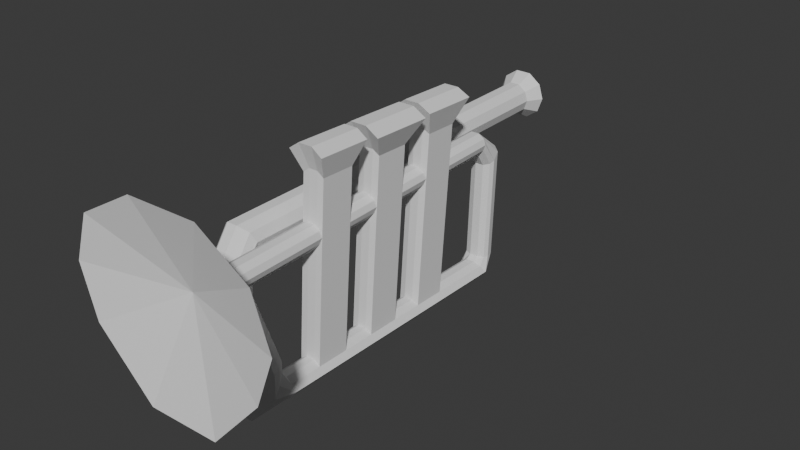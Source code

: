 # Source: GoldenHorn.blend  (saved by Blender 4.2.66; exported with 4.5.12 LTS)
import bpy
from mathutils import Matrix  # noqa: F401  (used for matrix-valued properties, if any)

bpy.ops.wm.read_factory_settings(use_empty=True)
scene = bpy.context.scene
scene.name = 'Scene'

# ---- collections
col_collection = bpy.data.collections.new('Collection'); scene.collection.children.link(col_collection)

# ---- world
world_world = bpy.data.worlds.new('World'); scene.world = world_world
world_world.use_nodes = True; world_world.node_tree.nodes.clear()
_N = world_world.node_tree.nodes; _L = world_world.node_tree.links
n0 = _N.new('ShaderNodeOutputWorld'); n0.name = 'World Output'; n0.location = (300, 300)
n1 = _N.new('ShaderNodeBackground'); n1.name = 'Background'; n1.location = (10, 300)
n1.inputs[0].default_value = (0.05088, 0.05088, 0.05088, 1.0)
_L.new(n1.outputs[0], n0.inputs[0])
n0.is_active_output = True
world_world.color = (0.05088, 0.05088, 0.05088)
world_world.use_sun_shadow = False
world_world.sun_shadow_jitter_overblur = 0.0

# ---- meshes
me_cylinder = bpy.data.meshes.new('Cylinder')
me_cylinder.from_pydata([(-0.3134, 1.811, 1.026), (-0.2774, -3.128, 1.025), (-0.3769, 1.809, 0.845), (-0.3182, -3.129, 0.9087), (-0.5347, 1.805, 0.7357), (-0.4198, -3.132, 0.8384), (-0.7266, 1.799, 0.74), (-0.5433, -3.135, 0.8412), (-0.8793, 1.794, 0.8564), (-0.6416, -3.138, 0.9161), (-0.9345, 1.793, 1.04), (-0.6771, -3.14, 1.034), (-0.871, 1.794, 1.222), (-0.6363, -3.138, 1.151), (-0.7132, 1.799, 1.331), (-0.5347, -3.135, 1.222), (-0.5213, 1.805, 1.327), (-0.4112, -3.132, 1.219), (-0.3686, 1.809, 1.21), (-0.3129, -3.129, 1.144), (-0.4594, 1.619, 0.912), (-0.5609, 1.616, 0.8416), (-0.6845, 1.613, 0.8444), (-0.7827, 1.61, 0.9193), (-0.8182, 1.608, 1.038), (-0.7774, 1.61, 1.154), (-0.6758, 1.613, 1.225), (-0.5523, 1.616, 1.222), (-0.454, 1.619, 1.147), (-0.4185, 1.62, 1.029), (-0.274, -3.24, 1.025), (-0.3162, -3.196, 0.9087), (-0.4196, -3.14, 0.8384), (-0.5431, -3.144, 0.8412), (-0.6396, -3.205, 0.916), (-0.6737, -3.252, 1.034), (-0.6313, -3.305, 1.151), (-0.5274, -3.379, 1.221), (-0.4039, -3.375, 1.219), (-0.3079, -3.296, 1.144), (-0.2737, -3.407, 0.8225), (-0.3157, -3.29, 0.8086), (-0.4189, -3.179, 0.8165), (-0.5424, -3.182, 0.8193), (-0.6391, -3.3, 0.816), (-0.6734, -3.418, 0.8316), (-0.632, -3.515, 0.847), (-0.5282, -3.632, 0.8546), (-0.4047, -3.628, 0.8518), (-0.3086, -3.505, 0.8396), (-0.2803, -3.439, 0.4901), (-0.3505, -3.323, 0.4106), (-0.4285, -3.211, 0.354), (-0.5267, -3.214, 0.2941), (-0.6248, -3.331, 0.2278), (-0.668, -3.45, 0.1878), (-0.6177, -3.546, 0.2588), (-0.5125, -3.664, 0.3294), (-0.4143, -3.661, 0.3893), (-0.3434, -3.538, 0.4416), (0.1174, -3.48, -0.2352), (0.06068, -3.364, -0.2328), (-0.01473, -3.251, -0.2306), (-0.1183, -3.255, -0.2296), (-0.1966, -3.372, -0.2287), (-0.2633, -3.491, -0.2254), (-0.1902, -3.586, -0.2288), (-0.105, -3.704, -0.2299), (-0.003175, -3.701, -0.2302), (0.06586, -3.579, -0.2324), (0.1122, -3.48, -0.5211), (0.05731, -3.364, -0.4402), (-0.01675, -3.252, -0.3789), (-0.1204, -3.255, -0.3779), (-0.2, -3.372, -0.4361), (-0.2684, -3.491, -0.5113), (-0.1971, -3.587, -0.5926), (-0.1146, -3.705, -0.7144), (-0.01284, -3.702, -0.7147), (0.05893, -3.579, -0.5962), (0.1023, -3.192, -0.598), (0.05083, -3.193, -0.5172), (-0.01984, -3.195, -0.456), (-0.1234, -3.198, -0.455), (-0.2064, -3.2, -0.5131), (-0.2784, -3.204, -0.5882), (-0.2098, -3.207, -0.6694), (-0.1294, -3.208, -0.7296), (-0.02759, -3.205, -0.7299), (0.04625, -3.199, -0.673), (-0.002357, 0.2512, -0.7187), (-0.05226, 0.1991, -0.6379), (-0.1218, 0.1582, -0.5767), (-0.2254, 0.1552, -0.5757), (-0.3095, 0.1914, -0.6337), (-0.383, 0.2399, -0.7089), (-0.3159, 0.2857, -0.79), (-0.2369, 0.3316, -0.8502), (-0.1351, 0.3346, -0.8505), (-0.05983, 0.2933, -0.7936), (-0.02978, 0.3191, -0.5385), (-0.05216, 0.2678, -0.5355), (-0.123, 0.227, -0.5332), (-0.2266, 0.2239, -0.5323), (-0.3094, 0.2602, -0.5313), (-0.3345, 0.3101, -0.5305), (-0.3142, 0.4172, -0.5337), (-0.2338, 0.4632, -0.5365), (-0.132, 0.4854, -0.5368), (-0.0581, 0.4248, -0.5373), (0.005871, 0.1312, 1.021), (-0.01969, 0.1304, 0.9495), (-0.09365, 0.1295, 0.8673), (-0.1973, 0.1265, 0.8682), (-0.277, 0.1227, 0.9536), (-0.2989, 0.1222, 1.029), (-0.2737, 0.1214, 1.098), (-0.1909, 0.1227, 1.145), (-0.08907, 0.1257, 1.145), (-0.01759, 0.129, 1.094), (-0.03244, 0.4449, 0.8262), (-0.1054, 0.4863, 0.8706), (-0.2072, 0.4833, 0.8709), (-0.2885, 0.4373, 0.8298), (-0.3105, 0.3302, 0.7607), (-0.2862, 0.2803, 0.7261), (-0.2039, 0.244, 0.7002), (-0.1003, 0.2471, 0.6992), (-0.02891, 0.288, 0.722), (-0.005766, 0.3392, 0.7526), (-0.0007145, -1.497, -0.5775), (-0.0708, -1.518, -0.5163), (-0.08134, -1.435, -0.7902), (-0.006792, -1.453, -0.7333), (-0.3307, -1.482, -0.6485), (-0.2629, -1.46, -0.7297), (-0.1744, -1.521, -0.5154), (0.04996, -1.471, -0.6583), (-0.1831, -1.438, -0.7899), (-0.258, -1.504, -0.5734), (-0.04532, -2.356, -0.4861), (0.01973, -2.326, -0.7032), (-0.2363, -2.334, -0.6996), (-0.1489, -2.359, -0.4852), (0.07611, -2.331, -0.6282), (-0.1562, -2.323, -0.7598), (-0.2322, -2.352, -0.5432), (0.02506, -2.345, -0.5473), (-0.05446, -2.32, -0.7601), (-0.3045, -2.343, -0.6184), (-0.02649, -0.6489, -0.6077), (-0.1082, -0.5503, -0.8204), (-0.3568, -0.621, -0.6787), (-0.09628, -0.68, -0.5465), (-0.03331, -0.5798, -0.7635), (-0.2894, -0.5874, -0.7599), (-0.1999, -0.683, -0.5455), (0.0238, -0.6097, -0.6885), (-0.21, -0.5533, -0.8201), (-0.2838, -0.6565, -0.6036), (-0.03258, -2.775, -0.471), (0.03299, -2.762, -0.6881), (-0.2231, -2.77, -0.6845), (-0.1362, -2.779, -0.4701), (0.08919, -2.762, -0.6131), (-0.1428, -2.766, -0.7447), (-0.2193, -2.776, -0.5281), (0.03794, -2.769, -0.5323), (-0.04103, -2.763, -0.745), (-0.2914, -2.773, -0.6033), (0.01217, -1.921, -0.5624), (-0.0679, -1.878, -0.7751), (-0.3176, -1.912, -0.6335), (-0.05806, -1.937, -0.5012), (0.006467, -1.889, -0.7182), (-0.2496, -1.897, -0.7146), (-0.1617, -1.94, -0.5003), (0.06303, -1.901, -0.6433), (-0.1697, -1.881, -0.7748), (-0.2451, -1.928, -0.5583), (-0.08354, -1.099, -0.5314), (-0.02005, -1.016, -0.7484), (-0.2761, -1.024, -0.7448), (-0.1871, -1.102, -0.5305), (0.03688, -1.04, -0.6734), (-0.1965, -0.9958, -0.805), (-0.2709, -1.081, -0.5885), (-0.0136, -1.073, -0.5926), (-0.09477, -0.9928, -0.8053), (-0.3438, -1.051, -0.6636), (-0.2234, -0.1109, -0.8351), (0.1231, -3.839, 0.9675), (0.0975, -3.84, 0.8964), (0.02355, -3.841, 0.8142), (-0.08006, -3.844, 0.8152), (-0.1598, -3.847, 0.9006), (-0.1817, -3.848, 0.9756), (-0.1565, -3.849, 1.045), (-0.07365, -3.847, 1.092), (0.02813, -3.844, 1.092), (0.09961, -3.841, 1.041), (0.3733, -4.087, 0.9699), (0.3067, -4.09, 0.7846), (0.1139, -4.092, 0.5703), (-0.1561, -4.1, 0.5728), (-0.3639, -4.11, 0.7953), (-0.421, -4.111, 0.991), (-0.3553, -4.113, 1.172), (-0.1394, -4.11, 1.294), (0.1258, -4.102, 1.293), (0.3122, -4.093, 1.162), (0.7361, -4.376, 0.9744), (0.6096, -4.38, 0.6224), (0.2435, -4.384, 0.2155), (-0.2693, -4.399, 0.2202), (-0.6639, -4.418, 0.6428), (-0.7722, -4.421, 1.014), (-0.6475, -4.425, 1.357), (-0.2376, -4.418, 1.59), (0.2662, -4.403, 1.588), (0.62, -4.387, 1.339), (1.227, -4.51, 0.984), (1.018, -4.517, 0.403), (0.4139, -4.524, -0.2686), (-0.4326, -4.549, -0.2609), (-1.084, -4.58, 0.4367), (-1.263, -4.584, 1.05), (-1.057, -4.591, 1.616), (-0.3803, -4.58, 2.0), (0.4513, -4.556, 1.998), (1.035, -4.528, 1.587), (0.0285, -2.277, 1.67), (-0.07511, -2.28, 1.671), (-0.1584, -2.273, 1.613), (0.09887, -2.265, 1.609), (0.04124, -2.696, 1.685), (-0.06237, -2.699, 1.686), (-0.1455, -2.697, 1.628), (0.1118, -2.689, 1.624), (0.06674, -2.144, 1.964), (-0.09784, -2.149, 1.966), (-0.2302, -2.138, 1.874), (0.1785, -2.126, 1.867), (0.08698, -2.81, 1.988), (-0.0776, -2.815, 1.99), (-0.2097, -2.811, 1.898), (0.199, -2.799, 1.891), (0.07224, -1.418, 1.554), (0.002155, -1.439, 1.615), (-0.1014, -1.443, 1.616), (-0.185, -1.426, 1.558), (0.08513, -1.842, 1.569), (0.0149, -1.859, 1.63), (-0.08871, -1.862, 1.631), (-0.1721, -1.85, 1.573), (0.1842, -1.215, 1.813), (0.054, -1.255, 1.927), (-0.1384, -1.26, 1.929), (-0.2937, -1.229, 1.821), (0.2081, -2.003, 1.841), (0.07767, -2.033, 1.955), (-0.1148, -2.039, 1.957), (-0.2697, -2.017, 1.849), (0.04618, -0.5705, 1.516), (-0.02362, -0.6016, 1.577), (-0.1272, -0.6046, 1.578), (-0.2111, -0.5781, 1.52), (-0.01088, -1.021, 1.592), (-0.1145, -1.024, 1.593), (-0.1982, -1.002, 1.535), (0.05907, -0.9945, 1.531), (0.1398, -0.3989, 1.799), (0.02121, -0.4517, 1.903), (-0.1548, -0.457, 1.904), (-0.2973, -0.4119, 1.806), (0.04286, -1.164, 1.928), (-0.1332, -1.169, 1.93), (-0.2754, -1.132, 1.831), (0.1617, -1.119, 1.824), (-0.03754, -4.259, 1.018), (-0.2387, 0.3308, -0.8579), (-0.2387, 0.4177, -0.5211), (-0.2387, 0.3563, -0.8579), (-0.2387, 0.504, -0.5329), (-0.1294, 0.3308, -0.8579), (-0.1294, 0.4177, -0.5211), (-0.1294, 0.3563, -0.8579), (-0.1294, 0.504, -0.5329)], [], [(152, 159, 94, 95), (3, 20, 29, 1), (5, 21, 20, 3), (7, 22, 21, 5), (9, 23, 22, 7), (11, 24, 23, 9), (13, 25, 24, 11), (15, 26, 25, 13), (5, 3, 31, 32), (17, 27, 26, 15), (19, 28, 27, 17), (0, 2, 4, 6, 8, 10, 12, 14, 16, 18), (1, 29, 28, 19), (0, 29, 20, 2), (2, 20, 21, 4), (4, 21, 22, 6), (6, 22, 23, 8), (8, 23, 24, 10), (10, 24, 25, 12), (12, 25, 26, 14), (14, 26, 27, 16), (16, 27, 28, 18), (18, 28, 29, 0), (38, 37, 47, 48), (1, 19, 39, 30), (19, 17, 38, 39), (17, 15, 37, 38), (15, 13, 36, 37), (13, 11, 35, 36), (11, 9, 34, 35), (9, 7, 33, 34), (3, 1, 30, 31), (7, 5, 32, 33), (46, 45, 55, 56), (35, 34, 44, 45), (32, 31, 41, 42), (39, 38, 48, 49), (36, 35, 45, 46), (33, 32, 42, 43), (30, 39, 49, 40), (37, 36, 46, 47), (34, 33, 43, 44), (31, 30, 40, 41), (51, 50, 60, 61), (43, 42, 52, 53), (40, 49, 59, 50), (47, 46, 56, 57), (44, 43, 53, 54), (41, 40, 50, 51), (48, 47, 57, 58), (45, 44, 54, 55), (42, 41, 51, 52), (49, 48, 58, 59), (68, 67, 77, 78), (58, 57, 67, 68), (55, 54, 64, 65), (52, 51, 61, 62), (59, 58, 68, 69), (56, 55, 65, 66), (53, 52, 62, 63), (50, 59, 69, 60), (57, 56, 66, 67), (54, 53, 63, 64), (75, 74, 84, 85), (65, 64, 74, 75), (62, 61, 71, 72), (69, 68, 78, 79), (66, 65, 75, 76), (63, 62, 72, 73), (60, 69, 79, 70), (67, 66, 76, 77), (64, 63, 73, 74), (61, 60, 70, 71), (72, 71, 81, 82), (79, 78, 88, 89), (76, 75, 85, 86), (73, 72, 82, 83), (70, 79, 89, 80), (77, 76, 86, 87), (74, 73, 83, 84), (71, 70, 80, 81), (78, 77, 87, 88), (95, 94, 104, 105), (153, 150, 91, 92), (154, 151, 98, 99), (155, 152, 95, 96), (156, 153, 92, 93), (157, 154, 99, 90), (158, 155, 96, 97, 190), (159, 156, 93, 94), (150, 157, 90, 91), (151, 158, 190, 98), (106, 105, 124, 123), (92, 91, 101, 102), (99, 98, 108, 109), (96, 95, 106), (93, 92, 102, 103), (90, 109, 100), (97, 96, 106, 107), (94, 93, 103, 104), (91, 90, 100, 101), (106, 95, 105), (107, 106, 123, 122), (102, 101, 128, 127), (118, 117, 198, 199), (104, 103, 126, 125), (105, 104, 125, 124), (122, 123, 116, 117), (108, 107, 97), (101, 100, 129, 128), (109, 90, 99), (108, 107, 121), (128, 129, 110, 111), (121, 122, 117, 118), (109, 108, 121, 120), (103, 102, 127, 126), (127, 128, 111, 112), (100, 109, 120, 129), (125, 126, 113, 114), (172, 179, 139, 134), (171, 178, 138, 132), (170, 177, 137, 130), (170, 130, 247, 251), (178, 175, 135, 138), (177, 174, 133, 137), (136, 139, 250, 249), (175, 172, 134, 135), (174, 171, 132, 133), (173, 170, 251, 252), (146, 166, 237, 233), (161, 168, 148, 141), (162, 169, 149, 142), (160, 167, 238, 235), (164, 161, 141, 144), (165, 162, 142, 145), (147, 140, 231, 234), (167, 164, 144, 147), (168, 165, 145, 148), (169, 166, 146, 149), (189, 186, 159, 152), (188, 185, 158, 151), (187, 184, 157, 150), (180, 187, 270, 267), (185, 182, 155, 158), (184, 181, 154, 157), (182, 189, 152, 155), (181, 188, 151, 154), (85, 84, 166, 169), (88, 87, 165, 168), (81, 80, 164, 167), (84, 83, 163, 166), (87, 86, 162, 165), (80, 89, 161, 164), (83, 82, 160, 163), (86, 85, 169, 162), (89, 88, 168, 161), (82, 81, 167, 160), (140, 147, 170, 173), (141, 148, 171, 174), (142, 149, 172, 175), (143, 140, 173, 176), (144, 141, 174, 177), (145, 142, 175, 178), (146, 143, 176, 179), (147, 144, 177, 170), (148, 145, 178, 171), (149, 146, 179, 172), (131, 130, 187, 180), (133, 132, 188, 181), (135, 134, 189, 182), (136, 131, 180, 183), (137, 133, 181, 184), (138, 135, 182, 185), (139, 136, 183, 186), (130, 137, 184, 187), (132, 138, 185, 188), (134, 139, 186, 189), (150, 153, 264, 263), (186, 183, 268, 269), (129, 120, 119, 110), (126, 127, 112, 113), (123, 124, 115, 116), (120, 121, 118, 119), (124, 125, 114, 115), (200, 199, 209, 210), (111, 110, 191, 192), (117, 116, 197, 198), (112, 111, 192, 193), (110, 119, 200, 191), (115, 114, 195, 196), (114, 113, 194, 195), (119, 118, 199, 200), (113, 112, 193, 194), (116, 115, 196, 197), (208, 207, 217, 218), (197, 196, 206, 207), (193, 192, 202, 203), (199, 198, 208, 209), (198, 197, 207, 208), (195, 194, 204, 205), (194, 193, 203, 204), (191, 200, 210, 201), (196, 195, 205, 206), (192, 191, 201, 202), (215, 214, 224, 225), (205, 204, 214, 215), (204, 203, 213, 214), (201, 210, 220, 211), (206, 205, 215, 216), (202, 201, 211, 212), (210, 209, 219, 220), (207, 206, 216, 217), (203, 202, 212, 213), (209, 208, 218, 219), (229, 228, 279), (214, 213, 223, 224), (211, 220, 230, 221), (216, 215, 225, 226), (212, 211, 221, 222), (220, 219, 229, 230), (217, 216, 226, 227), (213, 212, 222, 223), (219, 218, 228, 229), (218, 217, 227, 228), (236, 235, 243, 244), (234, 231, 239, 242), (232, 233, 241, 240), (140, 143, 232, 231), (166, 163, 236, 237), (167, 147, 234, 238), (143, 146, 233, 232), (163, 160, 235, 236), (243, 246, 242, 239), (244, 243, 239, 240), (245, 244, 240, 241), (233, 237, 245, 241), (231, 232, 240, 239), (238, 234, 242, 246), (235, 238, 246, 243), (237, 236, 244, 245), (254, 253, 261, 262), (251, 247, 255, 259), (248, 249, 257, 256), (176, 173, 252, 253), (131, 136, 249, 248), (139, 179, 254, 250), (179, 176, 253, 254), (130, 131, 248, 247), (262, 261, 257, 258), (261, 260, 256, 257), (260, 259, 255, 256), (252, 251, 259, 260), (247, 248, 256, 255), (249, 250, 258, 257), (253, 252, 260, 261), (250, 254, 262, 258), (268, 267, 275, 276), (265, 266, 274, 273), (263, 264, 272, 271), (156, 159, 266, 265), (187, 150, 263, 270), (159, 186, 269, 266), (183, 180, 267, 268), (153, 156, 265, 264), (272, 275, 278, 271), (273, 276, 275, 272), (276, 273, 274, 277), (266, 269, 277, 274), (264, 265, 273, 272), (270, 263, 271, 278), (269, 268, 276, 277), (267, 270, 278, 275), (221, 279, 222), (279, 227, 226), (223, 279, 224), (224, 279, 225), (230, 279, 221), (279, 230, 229), (227, 279, 228), (225, 279, 226), (222, 279, 223), (97, 98, 108), (98, 190, 97), (121, 107, 122), (280, 281, 283, 282), (282, 283, 287, 286), (286, 287, 285, 284), (284, 285, 281, 280), (282, 286, 284, 280), (287, 283, 281, 285)])
_uv = me_cylinder.uv_layers.new(name='UVMap')
_uv.uv.foreach_set('vector', [0.5, 1.0, 0.6, 1.0, 0.6, 1.0, 0.5, 1.0, 0.9, 1.0, 0.9, 0.5312, 1.0, 0.5312, 1.0, 1.0, 0.8, 1.0, 0.8, 0.5312, 0.9, 0.5312, 0.9, 1.0, 0.7, 1.0, 0.7, 0.5312, 0.8, 0.5312, 0.8, 1.0, 0.6, 1.0, 0.6, 0.5312, 0.7, 0.5312, 0.7, 1.0, 0.5, 1.0, 0.5, 0.5312, 0.6, 0.5312, 0.6, 1.0, 0.4, 1.0, 0.4, 0.5312, 0.5, 0.5312, 0.5, 1.0, 0.3, 1.0, 0.3, 0.5312, 0.4, 0.5312, 0.4, 1.0, 0.8, 1.0, 0.9, 1.0, 0.9, 1.0, 0.8, 1.0, 0.2, 1.0, 0.2, 0.5312, 0.3, 0.5312, 0.3, 1.0, 0.1, 1.0, 0.1, 0.5312, 0.2, 0.5312, 0.2, 1.0, 0.75, 0.49, 0.8911, 0.4442, 0.9783, 0.3242, 0.9783, 0.1758, 0.8911, 0.05584, 0.75, 0.01, 0.6089, 0.05584, 0.5217, 0.1758, 0.5217, 0.3242, 0.6089, 0.4442, -7.451e-08, 1.0, -7.451e-08, 0.5312, 0.1, 0.5312, 0.1, 1.0, 1.0, 0.5, 1.0, 0.5312, 0.9, 0.5312, 0.9, 0.5, 0.9, 0.5, 0.9, 0.5312, 0.8, 0.5312, 0.8, 0.5, 0.8, 0.5, 0.8, 0.5312, 0.7, 0.5312, 0.7, 0.5, 0.7, 0.5, 0.7, 0.5312, 0.6, 0.5312, 0.6, 0.5, 0.6, 0.5, 0.6, 0.5312, 0.5, 0.5312, 0.5, 0.5, 0.5, 0.5, 0.5, 0.5312, 0.4, 0.5312, 0.4, 0.5, 0.4, 0.5, 0.4, 0.5312, 0.3, 0.5312, 0.3, 0.5, 0.3, 0.5, 0.3, 0.5312, 0.2, 0.5312, 0.2, 0.5, 0.2, 0.5, 0.2, 0.5312, 0.1, 0.5312, 0.1, 0.5, 0.1, 0.5, 0.1, 0.5312, -7.451e-08, 0.5312, -7.451e-08, 0.5, 0.2, 1.0, 0.3, 1.0, 0.3, 1.0, 0.2, 1.0, -7.451e-08, 1.0, 0.1, 1.0, 0.1, 1.0, -7.451e-08, 1.0, 0.1, 1.0, 0.2, 1.0, 0.2, 1.0, 0.1, 1.0, 0.2, 1.0, 0.3, 1.0, 0.3, 1.0, 0.2, 1.0, 0.3, 1.0, 0.4, 1.0, 0.4, 1.0, 0.3, 1.0, 0.4, 1.0, 0.5, 1.0, 0.5, 1.0, 0.4, 1.0, 0.5, 1.0, 0.6, 1.0, 0.6, 1.0, 0.5, 1.0, 0.6, 1.0, 0.7, 1.0, 0.7, 1.0, 0.6, 1.0, 0.9, 1.0, 1.0, 1.0, 1.0, 1.0, 0.9, 1.0, 0.7, 1.0, 0.8, 1.0, 0.8, 1.0, 0.7, 1.0, 0.4, 1.0, 0.5, 1.0, 0.5, 1.0, 0.4, 1.0, 0.5, 1.0, 0.6, 1.0, 0.6, 1.0, 0.5, 1.0, 0.8, 1.0, 0.9, 1.0, 0.9, 1.0, 0.8, 1.0, 0.1, 1.0, 0.2, 1.0, 0.2, 1.0, 0.1, 1.0, 0.4, 1.0, 0.5, 1.0, 0.5, 1.0, 0.4, 1.0, 0.7, 1.0, 0.8, 1.0, 0.8, 1.0, 0.7, 1.0, -7.451e-08, 1.0, 0.1, 1.0, 0.1, 1.0, -7.451e-08, 1.0, 0.3, 1.0, 0.4, 1.0, 0.4, 1.0, 0.3, 1.0, 0.6, 1.0, 0.7, 1.0, 0.7, 1.0, 0.6, 1.0, 0.9, 1.0, 1.0, 1.0, 1.0, 1.0, 0.9, 1.0, 0.9, 1.0, 1.0, 1.0, 1.0, 1.0, 0.9, 1.0, 0.7, 1.0, 0.8, 1.0, 0.8, 1.0, 0.7, 1.0, -7.451e-08, 1.0, 0.1, 1.0, 0.1, 1.0, -7.451e-08, 1.0, 0.3, 1.0, 0.4, 1.0, 0.4, 1.0, 0.3, 1.0, 0.6, 1.0, 0.7, 1.0, 0.7, 1.0, 0.6, 1.0, 0.9, 1.0, 1.0, 1.0, 1.0, 1.0, 0.9, 1.0, 0.2, 1.0, 0.3, 1.0, 0.3, 1.0, 0.2, 1.0, 0.5, 1.0, 0.6, 1.0, 0.6, 1.0, 0.5, 1.0, 0.8, 1.0, 0.9, 1.0, 0.9, 1.0, 0.8, 1.0, 0.1, 1.0, 0.2, 1.0, 0.2, 1.0, 0.1, 1.0, 0.2, 1.0, 0.3, 1.0, 0.3, 1.0, 0.2, 1.0, 0.2, 1.0, 0.3, 1.0, 0.3, 1.0, 0.2, 1.0, 0.5, 1.0, 0.6, 1.0, 0.6, 1.0, 0.5, 1.0, 0.8, 1.0, 0.9, 1.0, 0.9, 1.0, 0.8, 1.0, 0.1, 1.0, 0.2, 1.0, 0.2, 1.0, 0.1, 1.0, 0.4, 1.0, 0.5, 1.0, 0.5, 1.0, 0.4, 1.0, 0.7, 1.0, 0.8, 1.0, 0.8, 1.0, 0.7, 1.0, -7.451e-08, 1.0, 0.1, 1.0, 0.1, 1.0, -7.451e-08, 1.0, 0.3, 1.0, 0.4, 1.0, 0.4, 1.0, 0.3, 1.0, 0.6, 1.0, 0.7, 1.0, 0.7, 1.0, 0.6, 1.0, 0.5, 1.0, 0.6, 1.0, 0.6, 1.0, 0.5, 1.0, 0.5, 1.0, 0.6, 1.0, 0.6, 1.0, 0.5, 1.0, 0.8, 1.0, 0.9, 1.0, 0.9, 1.0, 0.8, 1.0, 0.1, 1.0, 0.2, 1.0, 0.2, 1.0, 0.1, 1.0, 0.4, 1.0, 0.5, 1.0, 0.5, 1.0, 0.4, 1.0, 0.7, 1.0, 0.8, 1.0, 0.8, 1.0, 0.7, 1.0, -7.451e-08, 1.0, 0.1, 1.0, 0.1, 1.0, -7.451e-08, 1.0, 0.3, 1.0, 0.4, 1.0, 0.4, 1.0, 0.3, 1.0, 0.6, 1.0, 0.7, 1.0, 0.7, 1.0, 0.6, 1.0, 0.9, 1.0, 1.0, 1.0, 1.0, 1.0, 0.9, 1.0, 0.8, 1.0, 0.9, 1.0, 0.9, 1.0, 0.8, 1.0, 0.1, 1.0, 0.2, 1.0, 0.2, 1.0, 0.1, 1.0, 0.4, 1.0, 0.5, 1.0, 0.5, 1.0, 0.4, 1.0, 0.7, 1.0, 0.8, 1.0, 0.8, 1.0, 0.7, 1.0, -7.451e-08, 1.0, 0.1, 1.0, 0.1, 1.0, -7.451e-08, 1.0, 0.3, 1.0, 0.4, 1.0, 0.4, 1.0, 0.3, 1.0, 0.6, 1.0, 0.7, 1.0, 0.7, 1.0, 0.6, 1.0, 0.9, 1.0, 1.0, 1.0, 1.0, 1.0, 0.9, 1.0, 0.2, 1.0, 0.3, 1.0, 0.3, 1.0, 0.2, 1.0, 0.5, 1.0, 0.6, 1.0, 0.6, 1.0, 0.5, 1.0, 0.8, 1.0, 0.9, 1.0, 0.9, 1.0, 0.8, 1.0, 0.1, 1.0, 0.2, 1.0, 0.2, 1.0, 0.1, 1.0, 0.4, 1.0, 0.5, 1.0, 0.5, 1.0, 0.4, 1.0, 0.7, 1.0, 0.8, 1.0, 0.8, 1.0, 0.7, 1.0, -7.451e-08, 1.0, 0.1, 1.0, 0.1, 1.0, -7.451e-08, 1.0, 0.3, 1.0, 0.4, 1.0, 0.4, 1.0, 0.3, 1.0, 0.3, 1.0, 0.6, 1.0, 0.7, 1.0, 0.7, 1.0, 0.6, 1.0, 0.9, 1.0, 1.0, 1.0, 1.0, 1.0, 0.9, 1.0, 0.2, 1.0, 0.3, 1.0, 0.3, 1.0, 0.2, 1.0, 0.4, 1.0, 0.5, 1.0, 0.5, 1.0, 0.4, 1.0, 0.8, 1.0, 0.9, 1.0, 0.9, 1.0, 0.8, 1.0, 0.1, 1.0, 0.2, 1.0, 0.2, 1.0, 0.1, 1.0, 0.4, 1.0, 0.5, 1.0, 0.4, 1.0, 0.7, 1.0, 0.8, 1.0, 0.8, 1.0, 0.7, 1.0, -7.451e-08, 1.0, 0.1, 1.0, -7.451e-08, 1.0, 0.3, 1.0, 0.4, 1.0, 0.4, 1.0, 0.3, 1.0, 0.6, 1.0, 0.7, 1.0, 0.7, 1.0, 0.6, 1.0, 0.9, 1.0, 1.0, 1.0, 1.0, 1.0, 0.9, 1.0, 0.4, 1.0, 0.5, 1.0, 0.5, 1.0, 0.3, 1.0, 0.4, 1.0, 0.4, 1.0, 0.3, 1.0, 0.8, 1.0, 0.9, 1.0, 0.9, 1.0, 0.8, 1.0, 0.2, 1.0, 0.3, 1.0, 0.3, 1.0, 0.2, 1.0, 0.6, 1.0, 0.7, 1.0, 0.7, 1.0, 0.6, 1.0, 0.5, 1.0, 0.6, 1.0, 0.6, 1.0, 0.5, 1.0, 0.3, 1.0, 0.4, 1.0, 0.4, 1.0, 0.3, 1.0, 0.2, 1.0, 0.3, 1.0, 0.3, 1.0, 0.9, 1.0, 1.0, 1.0, 1.0, 1.0, 0.9, 1.0, 0.1, 1.0, -7.451e-08, 1.0, 0.1, 1.0, 0.2, 1.0, 0.3, 1.0, 0.2, 1.0, 0.9, 1.0, 1.0, 1.0, 1.0, 1.0, 0.9, 1.0, 0.2, 1.0, 0.3, 1.0, 0.3, 1.0, 0.2, 1.0, 0.1, 1.0, 0.2, 1.0, 0.2, 1.0, 0.1, 1.0, 0.7, 1.0, 0.8, 1.0, 0.8, 1.0, 0.7, 1.0, 0.8, 1.0, 0.9, 1.0, 0.9, 1.0, 0.8, 1.0, -7.451e-08, 1.0, 0.1, 1.0, 0.1, 1.0, -7.451e-08, 1.0, 0.6, 1.0, 0.7, 1.0, 0.7, 1.0, 0.6, 1.0, 0.5, 1.0, 0.6, 1.0, 0.6, 1.0, 0.5, 1.0, 0.2, 1.0, 0.3, 1.0, 0.3, 1.0, 0.2, 1.0, 0.9, 1.0, 1.0, 1.0, 1.0, 1.0, 0.9, 1.0, 0.9, 1.0, 0.9, 1.0, 0.9, 1.0, 0.9, 1.0, 0.3, 1.0, 0.4, 1.0, 0.4, 1.0, 0.3, 1.0, -7.451e-08, 1.0, 0.1, 1.0, 0.1, 1.0, -7.451e-08, 1.0, 0.7, 1.0, 0.6, 1.0, 0.6, 1.0, 0.7, 1.0, 0.4, 1.0, 0.5, 1.0, 0.5, 1.0, 0.4, 1.0, 0.1, 1.0, 0.2, 1.0, 0.2, 1.0, 0.1, 1.0, 0.8, 1.0, 0.9, 1.0, 0.9, 1.0, 0.8, 1.0, 0.6, 1.0, 0.6, 1.0, 0.6, 1.0, 0.6, 1.0, 0.1, 1.0, 0.2, 1.0, 0.2, 1.0, 0.1, 1.0, 0.4, 1.0, 0.5, 1.0, 0.5, 1.0, 0.4, 1.0, 0.8, 1.0, 0.9, 1.0, 0.9, 1.0, 0.8, 1.0, -7.451e-08, 1.0, 0.1, 1.0, 0.1, 1.0, -7.451e-08, 1.0, 0.3, 1.0, 0.4, 1.0, 0.4, 1.0, 0.3, 1.0, 0.9, 1.0, 0.8, 1.0, 0.8, 1.0, 0.9, 1.0, 0.9, 1.0, 1.0, 1.0, 1.0, 1.0, 0.9, 1.0, 0.2, 1.0, 0.3, 1.0, 0.3, 1.0, 0.2, 1.0, 0.5, 1.0, 0.6, 1.0, 0.6, 1.0, 0.5, 1.0, 0.5, 1.0, 0.6, 1.0, 0.6, 1.0, 0.5, 1.0, 0.2, 1.0, 0.3, 1.0, 0.3, 1.0, 0.2, 1.0, 0.9, 1.0, 1.0, 1.0, 1.0, 1.0, 0.9, 1.0, 0.8, 1.0, 0.9, 1.0, 0.9, 1.0, 0.8, 1.0, 0.3, 1.0, 0.4, 1.0, 0.4, 1.0, 0.3, 1.0, -7.451e-08, 1.0, 0.1, 1.0, 0.1, 1.0, -7.451e-08, 1.0, 0.4, 1.0, 0.5, 1.0, 0.5, 1.0, 0.4, 1.0, 0.1, 1.0, 0.2, 1.0, 0.2, 1.0, 0.1, 1.0, 0.5, 1.0, 0.6, 1.0, 0.6, 1.0, 0.5, 1.0, 0.2, 1.0, 0.3, 1.0, 0.3, 1.0, 0.2, 1.0, 0.9, 1.0, 1.0, 1.0, 1.0, 1.0, 0.9, 1.0, 0.6, 1.0, 0.7, 1.0, 0.7, 1.0, 0.6, 1.0, 0.3, 1.0, 0.4, 1.0, 0.4, 1.0, 0.3, 1.0, -7.451e-08, 1.0, 0.1, 1.0, 0.1, 1.0, -7.451e-08, 1.0, 0.7, 1.0, 0.8, 1.0, 0.8, 1.0, 0.7, 1.0, 0.4, 1.0, 0.5, 1.0, 0.5, 1.0, 0.4, 1.0, 0.1, 1.0, 0.2, 1.0, 0.2, 1.0, 0.1, 1.0, 0.8, 1.0, 0.9, 1.0, 0.9, 1.0, 0.8, 1.0, 0.8, 1.0, 0.9, 1.0, 0.9, 1.0, 0.8, 1.0, 0.1, 1.0, 0.2, 1.0, 0.2, 1.0, 0.1, 1.0, 0.4, 1.0, 0.5, 1.0, 0.5, 1.0, 0.4, 1.0, 0.7, 1.0, 0.8, 1.0, 0.8, 1.0, 0.7, 1.0, -7.451e-08, 1.0, 0.1, 1.0, 0.1, 1.0, -7.451e-08, 1.0, 0.3, 1.0, 0.4, 1.0, 0.4, 1.0, 0.3, 1.0, 0.6, 1.0, 0.7, 1.0, 0.7, 1.0, 0.6, 1.0, 0.9, 1.0, 1.0, 1.0, 1.0, 1.0, 0.9, 1.0, 0.2, 1.0, 0.3, 1.0, 0.3, 1.0, 0.2, 1.0, 0.5, 1.0, 0.6, 1.0, 0.6, 1.0, 0.5, 1.0, 0.8, 1.0, 0.9, 1.0, 0.9, 1.0, 0.8, 1.0, 0.1, 1.0, 0.2, 1.0, 0.2, 1.0, 0.1, 1.0, 0.4, 1.0, 0.5, 1.0, 0.5, 1.0, 0.4, 1.0, 0.7, 1.0, 0.8, 1.0, 0.8, 1.0, 0.7, 1.0, -7.451e-08, 1.0, 0.1, 1.0, 0.1, 1.0, -7.451e-08, 1.0, 0.3, 1.0, 0.4, 1.0, 0.4, 1.0, 0.3, 1.0, 0.6, 1.0, 0.7, 1.0, 0.7, 1.0, 0.6, 1.0, 0.9, 1.0, 1.0, 1.0, 1.0, 1.0, 0.9, 1.0, 0.2, 1.0, 0.3, 1.0, 0.3, 1.0, 0.2, 1.0, 0.5, 1.0, 0.6, 1.0, 0.6, 1.0, 0.5, 1.0, 0.9, 1.0, 0.8, 1.0, 0.8, 1.0, 0.9, 1.0, 0.6, 1.0, 0.7, 1.0, 0.7, 1.0, 0.6, 1.0, -7.451e-08, 1.0, 0.1, 1.0, 0.1, 1.0, -7.451e-08, 1.0, 0.7, 1.0, 0.8, 1.0, 0.8, 1.0, 0.7, 1.0, 0.4, 1.0, 0.5, 1.0, 0.5, 1.0, 0.4, 1.0, 0.1, 1.0, 0.2, 1.0, 0.2, 1.0, 0.1, 1.0, 0.5, 1.0, 0.6, 1.0, 0.6, 1.0, 0.5, 1.0, 0.1, 1.0, 0.2, 1.0, 0.2, 1.0, 0.1, 1.0, 0.9, 1.0, 1.0, 1.0, 1.0, 1.0, 0.9, 1.0, 0.3, 1.0, 0.4, 1.0, 0.4, 1.0, 0.3, 1.0, 0.8, 1.0, 0.9, 1.0, 0.9, 1.0, 0.8, 1.0, -7.451e-08, 1.0, 0.1, 1.0, 0.1, 1.0, -7.451e-08, 1.0, 0.5, 1.0, 0.6, 1.0, 0.6, 1.0, 0.5, 1.0, 0.6, 1.0, 0.7, 1.0, 0.7, 1.0, 0.6, 1.0, 0.1, 1.0, 0.2, 1.0, 0.2, 1.0, 0.1, 1.0, 0.7, 1.0, 0.8, 1.0, 0.8, 1.0, 0.7, 1.0, 0.4, 1.0, 0.5, 1.0, 0.5, 1.0, 0.4, 1.0, 0.3, 1.0, 0.4, 1.0, 0.4, 1.0, 0.3, 1.0, 0.4, 1.0, 0.5, 1.0, 0.5, 1.0, 0.4, 1.0, 0.8, 1.0, 0.9, 1.0, 0.9, 1.0, 0.8, 1.0, 0.2, 1.0, 0.3, 1.0, 0.3, 1.0, 0.2, 1.0, 0.3, 1.0, 0.4, 1.0, 0.4, 1.0, 0.3, 1.0, 0.6, 1.0, 0.7, 1.0, 0.7, 1.0, 0.6, 1.0, 0.7, 1.0, 0.8, 1.0, 0.8, 1.0, 0.7, 1.0, -7.451e-08, 1.0, 0.1, 1.0, 0.1, 1.0, -7.451e-08, 1.0, 0.5, 1.0, 0.6, 1.0, 0.6, 1.0, 0.5, 1.0, 0.9, 1.0, 1.0, 1.0, 1.0, 1.0, 0.9, 1.0, 0.6, 1.0, 0.7, 1.0, 0.7, 1.0, 0.6, 1.0, 0.6, 1.0, 0.7, 1.0, 0.7, 1.0, 0.6, 1.0, 0.7, 1.0, 0.8, 1.0, 0.8, 1.0, 0.7, 1.0, -7.451e-08, 1.0, 0.1, 1.0, 0.1, 1.0, -7.451e-08, 1.0, 0.5, 1.0, 0.6, 1.0, 0.6, 1.0, 0.5, 1.0, 0.9, 1.0, 1.0, 1.0, 1.0, 1.0, 0.9, 1.0, 0.1, 1.0, 0.2, 1.0, 0.2, 1.0, 0.1, 1.0, 0.4, 1.0, 0.5, 1.0, 0.5, 1.0, 0.4, 1.0, 0.8, 1.0, 0.9, 1.0, 0.9, 1.0, 0.8, 1.0, 0.2, 1.0, 0.3, 1.0, 0.3, 1.0, 0.2, 1.0, 0.2, 1.0, 0.3, 1.0, 0.2539, 1.0, 0.7, 1.0, 0.8, 1.0, 0.8, 1.0, 0.7, 1.0, -7.451e-08, 1.0, 0.1, 1.0, 0.1, 1.0, -7.451e-08, 1.0, 0.5, 1.0, 0.6, 1.0, 0.6, 1.0, 0.5, 1.0, 0.9, 1.0, 1.0, 1.0, 1.0, 1.0, 0.9, 1.0, 0.1, 1.0, 0.2, 1.0, 0.2, 1.0, 0.1, 1.0, 0.4, 1.0, 0.5, 1.0, 0.5, 1.0, 0.4, 1.0, 0.8, 1.0, 0.9, 1.0, 0.9, 1.0, 0.8, 1.0, 0.2, 1.0, 0.3, 1.0, 0.3, 1.0, 0.2, 1.0, 0.3, 1.0, 0.4, 1.0, 0.4, 1.0, 0.3, 1.0, 0.7, 1.0, 0.8, 1.0, 0.8, 1.0, 0.7, 1.0, 0.9, 1.0, 0.8, 1.0, 0.8, 1.0, 0.9, 1.0, 0.7, 1.0, 0.6, 1.0, 0.6, 1.0, 0.7, 1.0, 0.8, 1.0, 0.7, 1.0, 0.7, 1.0, 0.8, 1.0, 0.6, 1.0, 0.7, 1.0, 0.7, 1.0, 0.6, 1.0, 0.9, 1.0, 0.9, 1.0, 0.9, 1.0, 0.9, 1.0, 0.7, 1.0, 0.6, 1.0, 0.6, 1.0, 0.7, 1.0, 0.7, 1.0, 0.8, 1.0, 0.8, 1.0, 0.7, 1.0, 0.8, 1.0, 0.9, 1.0, 0.9, 1.0, 0.8, 1.0, 0.7, 1.0, 0.8, 1.0, 0.8, 1.0, 0.7, 1.0, 0.6, 1.0, 0.7, 1.0, 0.7, 1.0, 0.6, 1.0, 0.6, 1.0, 0.6, 1.0, 0.6, 1.0, 0.6, 1.0, 0.8, 1.0, 0.7, 1.0, 0.7, 1.0, 0.8, 1.0, 0.9, 1.0, 0.9, 1.0, 0.9, 1.0, 0.9, 1.0, 0.8, 1.0, 0.9, 1.0, 0.9, 1.0, 0.8, 1.0, 0.6, 1.0, 0.7, 1.0, 0.7, 1.0, 0.6, 1.0, 0.6, 1.0, 0.7, 1.0, 0.7, 1.0, 0.6, 1.0, 0.9, 1.0, 0.9, 1.0, 0.9, 1.0, 0.9, 1.0, 0.8, 1.0, 0.7, 1.0, 0.7, 1.0, 0.8, 1.0, 0.7, 1.0, 0.8, 1.0, 0.8, 1.0, 0.7, 1.0, 0.8, 1.0, 0.7, 1.0, 0.7, 1.0, 0.8, 1.0, 0.6, 1.0, 0.6, 1.0, 0.6, 1.0, 0.6, 1.0, 0.6, 1.0, 0.7, 1.0, 0.7, 1.0, 0.6, 1.0, 0.9, 1.0, 0.8, 1.0, 0.8, 1.0, 0.9, 1.0, 0.6, 1.0, 0.7, 1.0, 0.7, 1.0, 0.6, 1.0, 0.7, 1.0, 0.8, 1.0, 0.8, 1.0, 0.7, 1.0, 0.8, 1.0, 0.9, 1.0, 0.9, 1.0, 0.8, 1.0, 0.8, 1.0, 0.9, 1.0, 0.9, 1.0, 0.8, 1.0, 0.9, 1.0, 0.8, 1.0, 0.8, 1.0, 0.9, 1.0, 0.7, 1.0, 0.6, 1.0, 0.6, 1.0, 0.7, 1.0, 0.7, 1.0, 0.8, 1.0, 0.8, 1.0, 0.7, 1.0, 0.6, 1.0, 0.6, 1.0, 0.6, 1.0, 0.6, 1.0, 0.7, 1.0, 0.8, 1.0, 0.8, 1.0, 0.7, 1.0, 0.7, 1.0, 0.6, 1.0, 0.6, 1.0, 0.7, 1.0, 0.9, 1.0, 0.8, 1.0, 0.8, 1.0, 0.9, 1.0, 0.7, 1.0, 0.6, 1.0, 0.6, 1.0, 0.7, 1.0, 0.9, 1.0, 0.9, 1.0, 0.9, 1.0, 0.9, 1.0, 0.6, 1.0, 0.6, 1.0, 0.6, 1.0, 0.6, 1.0, 0.7, 1.0, 0.8, 1.0, 0.8, 1.0, 0.7, 1.0, 0.8, 1.0, 0.7, 1.0, 0.7, 1.0, 0.8, 1.0, 0.8, 1.0, 0.8, 1.0, 0.9, 1.0, 0.9, 1.0, 0.7, 1.0, 0.7, 1.0, 0.8, 1.0, 0.8, 1.0, 0.7, 1.0, 0.7, 1.0, 0.6, 1.0, 0.6, 1.0, 0.6, 1.0, 0.6, 1.0, 0.6, 1.0, 0.6, 1.0, 0.8, 1.0, 0.7, 1.0, 0.7, 1.0, 0.8, 1.0, 0.9, 1.0, 0.9, 1.0, 0.9, 1.0, 0.9, 1.0, 0.6, 1.0, 0.7, 1.0, 0.7, 1.0, 0.6, 1.0, 0.8, 1.0, 0.9, 1.0, 0.9, 1.0, 0.8, 1.0, -7.451e-08, 1.0, 0.2539, 1.0, 0.9, 1.0, 0.2539, 1.0, 0.4, 1.0, 0.5, 1.0, 0.8, 1.0, 0.2539, 1.0, 0.7, 1.0, 0.7, 1.0, 0.2539, 1.0, 0.6, 1.0, 0.1, 1.0, 0.2539, 1.0, -7.451e-08, 1.0, 0.2539, 1.0, 0.1, 1.0, 0.2, 1.0, 0.4, 1.0, 0.2539, 1.0, 0.3, 1.0, 0.6, 1.0, 0.2539, 1.0, 0.5, 1.0, 0.9, 1.0, 0.2539, 1.0, 0.8, 1.0, 0.3, 1.0, 0.2, 1.0, 0.2, 1.0, 0.2, 1.0, 0.3, 1.0, 0.3, 1.0, 0.2, 1.0, 0.3, 1.0, 0.3, 1.0, 0.375, 0.0, 0.625, 0.0, 0.625, 0.25, 0.375, 0.25, 0.375, 0.25, 0.625, 0.25, 0.625, 0.5, 0.375, 0.5, 0.375, 0.5, 0.625, 0.5, 0.625, 0.75, 0.375, 0.75, 0.375, 0.75, 0.625, 0.75, 0.625, 1.0, 0.375, 1.0, 0.125, 0.5, 0.375, 0.5, 0.375, 0.75, 0.125, 0.75, 0.625, 0.5, 0.875, 0.5, 0.875, 0.75, 0.625, 0.75])
me_cylinder.update()

# ---- objects
ob_goldenhorn = bpy.data.objects.new('GoldenHorn', me_cylinder)

# ---- transforms, parenting, visibility, modifiers, constraints
ob_goldenhorn.location = (0.0, 0.0, 1.5)

# ---- collection membership
col_collection.objects.link(ob_goldenhorn)

# ---- scene / render settings (as saved in the file)
scene.frame_start = 1; scene.frame_end = 250; scene.frame_set(1)
scene.render.engine = 'BLENDER_EEVEE_NEXT'
scene.cycles.sampling_pattern = 'TABULATED_SOBOL'
bpy.context.view_layer.update()

# ---- added for rendering (the .blend has no active camera and no usable light): camera, sun
cam_auto = bpy.data.cameras.new('AutoCamera')
cam_auto.lens = 50.0
cam_auto.sensor_width = 36.0
cam_auto.clip_end = 1000.0
ob_auto_camera = bpy.data.objects.new('AutoCamera', cam_auto)
scene.collection.objects.link(ob_auto_camera)
ob_auto_camera.location = (6.86544, -9.6498, 7.5777)
ob_auto_camera.rotation_euler = (1.09748, -7.21219e-08, 0.694738)
scene.camera = ob_auto_camera
light_auto_sun = bpy.data.lights.new('AutoSun', 'SUN')
light_auto_sun.energy = 3.0
light_auto_sun.angle = 0.0523599
ob_auto_sun = bpy.data.objects.new('AutoSun', light_auto_sun)
scene.collection.objects.link(ob_auto_sun)
ob_auto_sun.rotation_euler = (0.872665, 0.174533, 0.523599)
bpy.context.view_layer.update()
